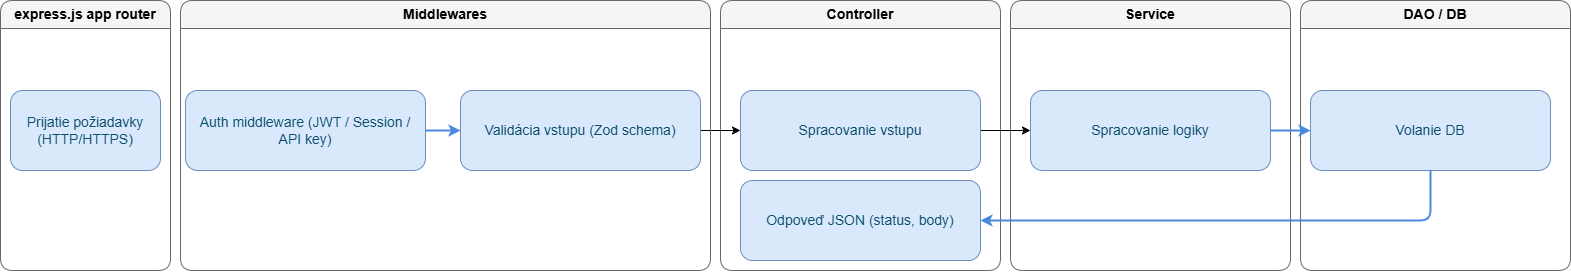

The diagram above was exported from draw.io. Its source (the exported page's mxGraphModel, read from the mxfile embedded in the PNG):
<mxGraphModel dx="1749" dy="1623" grid="1" gridSize="10" guides="1" tooltips="1" connect="1" arrows="1" fold="1" page="1" pageScale="1" pageWidth="1920" pageHeight="1080" background="#FFFFFF" math="0" shadow="0">
  <root>
    <mxCell id="0" />
    <mxCell id="1" parent="0" />
    <mxCell id="2" parent="1" style="swimlane;childLayout=stackLayout;horizontal=1;startSize=28;rounded=1;strokeColor=#666666;fontSize=14;whiteSpace=wrap;html=1;fillColor=#f5f5f5" value="Controller" vertex="1">
      <mxGeometry height="270" width="280" x="720" y="110" as="geometry" />
    </mxCell>
    <mxCell id="3" parent="1" style="swimlane;childLayout=stackLayout;horizontal=1;startSize=28;rounded=1;strokeColor=#666666;fontSize=14;whiteSpace=wrap;html=1;fillColor=#f5f5f5" value="Service" vertex="1">
      <mxGeometry height="270" width="280" x="1010" y="110" as="geometry" />
    </mxCell>
    <mxCell id="4" parent="1" style="swimlane;childLayout=stackLayout;horizontal=1;startSize=28;rounded=1;strokeColor=#666666;fontSize=14;whiteSpace=wrap;html=1;fillColor=#f5f5f5" value="DAO / DB" vertex="1">
      <mxGeometry height="270" width="270" x="1300" y="110" as="geometry" />
    </mxCell>
    <mxCell id="5" edge="1" parent="1" source="6" style="edgeStyle=orthogonalEdgeStyle;rounded=0;orthogonalLoop=1;jettySize=auto;html=1;exitX=1;exitY=0.5;exitDx=0;exitDy=0;" target="10">
      <mxGeometry relative="1" as="geometry" />
    </mxCell>
    <mxCell id="6" parent="1" style="rounded=1;whiteSpace=wrap;html=1;fillColor=#dae8fc;strokeColor=#6c8ebf;fontSize=14;fontColor=#0B4F6C;spacing=8" value="Spracovanie vstupu" vertex="1">
      <mxGeometry height="80" width="240" x="740" y="200" as="geometry" />
    </mxCell>
    <mxCell id="7" parent="1" style="rounded=1;whiteSpace=wrap;html=1;fillColor=#dae8fc;strokeColor=#6c8ebf;fontSize=14;fontColor=#0B4F6C;spacing=8" value="Auth middleware (JWT / Session / API key)" vertex="1">
      <mxGeometry height="80" width="240" x="185" y="200" as="geometry" />
    </mxCell>
    <mxCell id="8" edge="1" parent="1" source="9" style="edgeStyle=orthogonalEdgeStyle;rounded=0;orthogonalLoop=1;jettySize=auto;html=1;exitX=1;exitY=0.5;exitDx=0;exitDy=0;entryX=0;entryY=0.5;entryDx=0;entryDy=0;" target="6">
      <mxGeometry relative="1" as="geometry" />
    </mxCell>
    <mxCell id="9" parent="1" style="rounded=1;whiteSpace=wrap;html=1;fillColor=#dae8fc;strokeColor=#6c8ebf;fontSize=14;fontColor=#0B4F6C;spacing=8" value="Validácia vstupu (Zod schema)" vertex="1">
      <mxGeometry height="80" width="240" x="460" y="200" as="geometry" />
    </mxCell>
    <mxCell id="10" parent="1" style="rounded=1;whiteSpace=wrap;html=1;fillColor=#dae8fc;strokeColor=#6c8ebf;fontSize=14;fontColor=#0B4F6C;spacing=8" value="Spracovanie logiky" vertex="1">
      <mxGeometry height="80" width="240" x="1030" y="200" as="geometry" />
    </mxCell>
    <mxCell id="11" parent="1" style="rounded=1;whiteSpace=wrap;html=1;fillColor=#dae8fc;strokeColor=#6c8ebf;fontSize=14;fontColor=#0B4F6C;spacing=8" value="Volanie DB" vertex="1">
      <mxGeometry height="80" width="240" x="1310" y="200" as="geometry" />
    </mxCell>
    <mxCell id="12" parent="1" style="rounded=1;whiteSpace=wrap;html=1;fillColor=#dae8fc;strokeColor=#6c8ebf;fontSize=14;fontColor=#0B4F6C;spacing=8" value="Odpoveď JSON (status, body)" vertex="1">
      <mxGeometry height="80" width="240" x="740" y="290" as="geometry" />
    </mxCell>
    <mxCell id="13" edge="1" parent="1" source="7" style="endArrow=classic;html=1;strokeColor=#4a89dc;strokeWidth=2" target="9" value="">
      <mxGeometry relative="1" as="geometry" />
    </mxCell>
    <mxCell id="14" edge="1" parent="1" source="10" style="endArrow=classic;html=1;strokeColor=#4a89dc;strokeWidth=2" target="11" value="">
      <mxGeometry relative="1" as="geometry" />
    </mxCell>
    <mxCell id="15" edge="1" parent="1" source="11" style="endArrow=classic;html=1;strokeColor=#4a89dc;strokeWidth=2" target="12" value="">
      <mxGeometry relative="1" as="geometry">
        <Array as="points">
          <mxPoint x="1430" y="330" />
        </Array>
      </mxGeometry>
    </mxCell>
    <mxCell id="16" parent="1" style="swimlane;childLayout=stackLayout;horizontal=1;startSize=28;rounded=1;strokeColor=#666666;fontSize=14;whiteSpace=wrap;html=1;fillColor=#f5f5f5" value="Middlewares" vertex="1">
      <mxGeometry height="270" width="530" x="180" y="110" as="geometry" />
    </mxCell>
    <mxCell id="17" parent="1" style="rounded=1;whiteSpace=wrap;html=1;fillColor=#dae8fc;strokeColor=#6c8ebf;fontSize=14;fontColor=#0B4F6C;spacing=8" value="Prijatie požiadavky (HTTP/HTTPS)" vertex="1">
      <mxGeometry height="80" width="150" x="10" y="200" as="geometry" />
    </mxCell>
    <mxCell id="18" parent="1" style="swimlane;childLayout=stackLayout;horizontal=1;startSize=28;rounded=1;strokeColor=#666666;fontSize=14;whiteSpace=wrap;html=1;fillColor=#f5f5f5" value="express.js app router" vertex="1">
      <mxGeometry height="270" width="170" y="110" as="geometry" />
    </mxCell>
  </root>
</mxGraphModel>